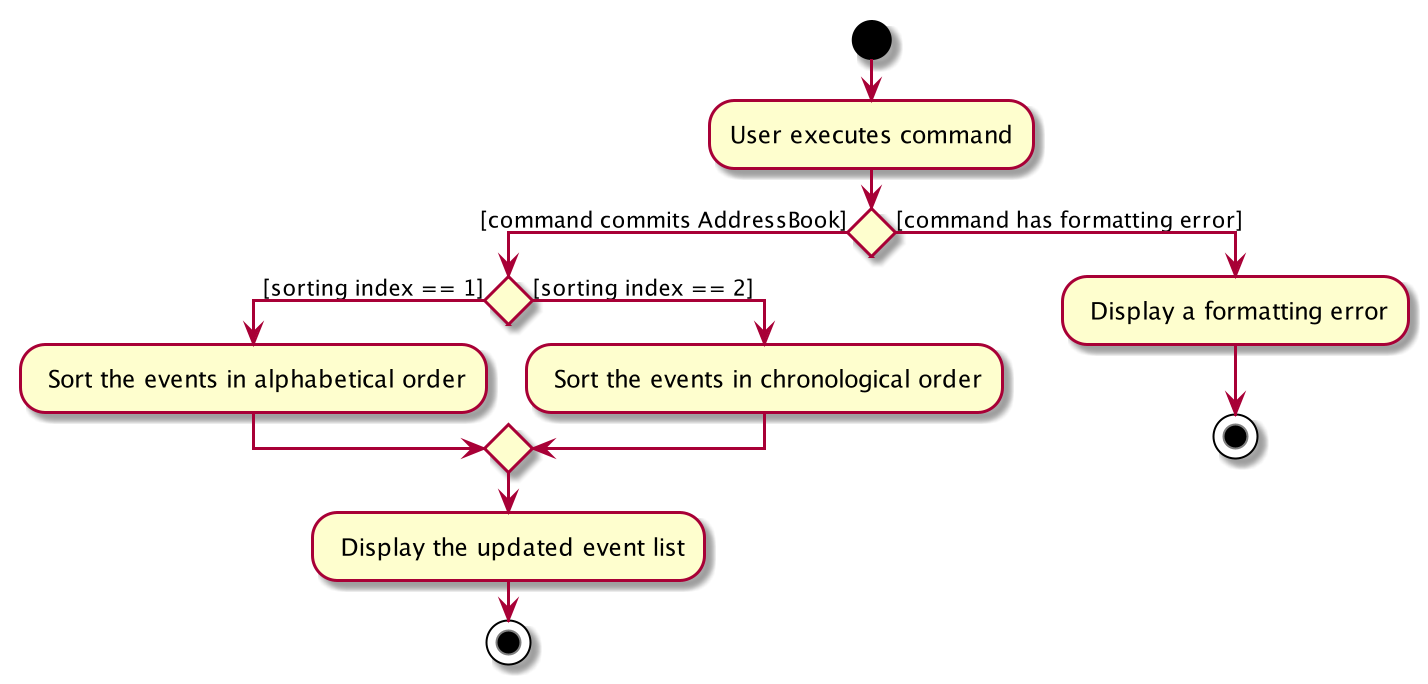

The diagram above was rendered by PlantUML. Its source (embedded in the PNG):
@startuml
start
:User executes command;


if () then ([command commits AddressBook])
if () then ([sorting index == 1])
    : Sort the events in alphabetical order;
else ([sorting index == 2])
    : Sort the events in chronological order;
endif
    : Display the updated event list;
    stop
else ([command has formatting error])
    : Display a formatting error;
stop
@enduml